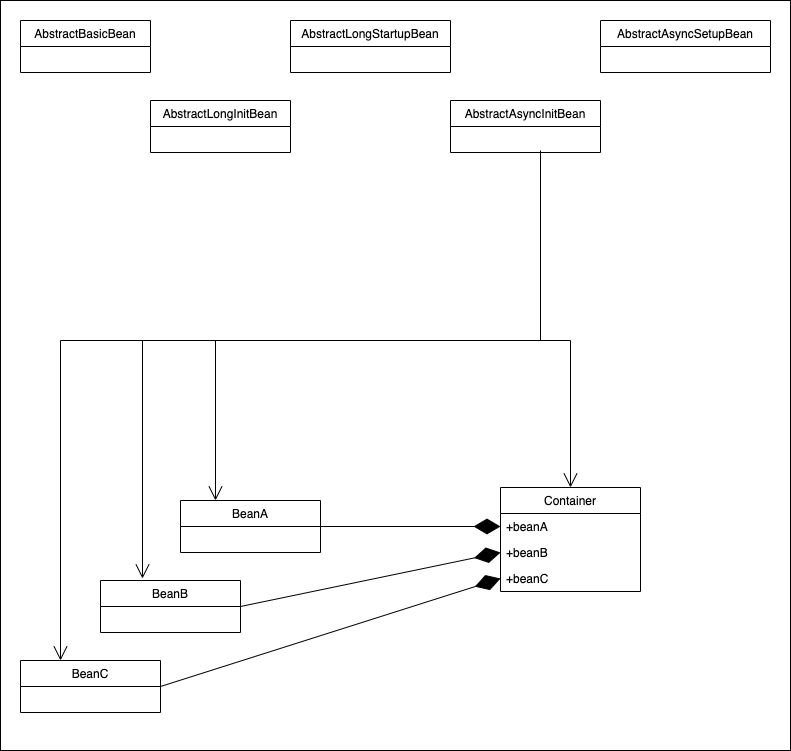

The diagram above was exported from draw.io. Its source (the exported page's mxGraphModel, read from the mxfile embedded in the PNG):
<mxGraphModel dx="1145" dy="757" grid="1" gridSize="10" guides="1" tooltips="1" connect="1" arrows="1" fold="1" page="1" pageScale="1" pageWidth="827" pageHeight="1169" background="none" math="0" shadow="0">
  <root>
    <mxCell id="0" />
    <mxCell id="1" parent="0" />
    <mxCell id="23" value="" style="rounded=0;whiteSpace=wrap;html=1;" vertex="1" parent="1">
      <mxGeometry x="20" y="20" width="790" height="750" as="geometry" />
    </mxCell>
    <mxCell id="2" value="Container" style="swimlane;fontStyle=0;childLayout=stackLayout;horizontal=1;startSize=26;horizontalStack=0;resizeParent=1;resizeParentMax=0;resizeLast=0;collapsible=1;marginBottom=0;" vertex="1" parent="1">
      <mxGeometry x="520" y="507" width="140" height="104" as="geometry" />
    </mxCell>
    <mxCell id="3" value="+beanA" style="text;strokeColor=none;fillColor=none;align=left;verticalAlign=top;spacingLeft=4;spacingRight=4;overflow=hidden;rotatable=0;points=[[0,0.5],[1,0.5]];portConstraint=eastwest;" vertex="1" parent="2">
      <mxGeometry y="26" width="140" height="26" as="geometry" />
    </mxCell>
    <mxCell id="4" value="+beanB" style="text;strokeColor=none;fillColor=none;align=left;verticalAlign=top;spacingLeft=4;spacingRight=4;overflow=hidden;rotatable=0;points=[[0,0.5],[1,0.5]];portConstraint=eastwest;" vertex="1" parent="2">
      <mxGeometry y="52" width="140" height="26" as="geometry" />
    </mxCell>
    <mxCell id="5" value="+beanC" style="text;strokeColor=none;fillColor=none;align=left;verticalAlign=top;spacingLeft=4;spacingRight=4;overflow=hidden;rotatable=0;points=[[0,0.5],[1,0.5]];portConstraint=eastwest;" vertex="1" parent="2">
      <mxGeometry y="78" width="140" height="26" as="geometry" />
    </mxCell>
    <mxCell id="6" value="BeanA" style="swimlane;fontStyle=0;childLayout=stackLayout;horizontal=1;startSize=26;horizontalStack=0;resizeParent=1;resizeParentMax=0;resizeLast=0;collapsible=1;marginBottom=0;" vertex="1" parent="1">
      <mxGeometry x="200" y="520" width="140" height="52" as="geometry" />
    </mxCell>
    <mxCell id="7" value="BeanB" style="swimlane;fontStyle=0;childLayout=stackLayout;horizontal=1;startSize=26;horizontalStack=0;resizeParent=1;resizeParentMax=0;resizeLast=0;collapsible=1;marginBottom=0;" vertex="1" parent="1">
      <mxGeometry x="120" y="600" width="140" height="52" as="geometry" />
    </mxCell>
    <mxCell id="8" value="BeanC" style="swimlane;fontStyle=0;childLayout=stackLayout;horizontal=1;startSize=26;horizontalStack=0;resizeParent=1;resizeParentMax=0;resizeLast=0;collapsible=1;marginBottom=0;" vertex="1" parent="1">
      <mxGeometry x="40" y="680" width="140" height="52" as="geometry" />
    </mxCell>
    <mxCell id="9" value="" style="endArrow=open;endFill=1;endSize=12;html=1;labelBackgroundColor=#ffffff;" edge="1" parent="8">
      <mxGeometry width="160" relative="1" as="geometry">
        <mxPoint x="40" y="-320" as="sourcePoint" />
        <mxPoint x="40" as="targetPoint" />
      </mxGeometry>
    </mxCell>
    <mxCell id="10" value="AbstractBasicBean" style="swimlane;fontStyle=0;childLayout=stackLayout;horizontal=1;startSize=26;horizontalStack=0;resizeParent=1;resizeParentMax=0;resizeLast=0;collapsible=1;marginBottom=0;" vertex="1" parent="1">
      <mxGeometry x="40" y="40" width="130" height="52" as="geometry" />
    </mxCell>
    <mxCell id="11" value="AbstractLongInitBean" style="swimlane;fontStyle=0;childLayout=stackLayout;horizontal=1;startSize=26;horizontalStack=0;resizeParent=1;resizeParentMax=0;resizeLast=0;collapsible=1;marginBottom=0;" vertex="1" parent="1">
      <mxGeometry x="170" y="120" width="140" height="52" as="geometry" />
    </mxCell>
    <mxCell id="12" value="AbstractLongStartupBean" style="swimlane;fontStyle=0;childLayout=stackLayout;horizontal=1;startSize=26;horizontalStack=0;resizeParent=1;resizeParentMax=0;resizeLast=0;collapsible=1;marginBottom=0;" vertex="1" parent="1">
      <mxGeometry x="310" y="40" width="160" height="52" as="geometry" />
    </mxCell>
    <mxCell id="13" value="AbstractAsyncInitBean" style="swimlane;fontStyle=0;childLayout=stackLayout;horizontal=1;startSize=26;horizontalStack=0;resizeParent=1;resizeParentMax=0;resizeLast=0;collapsible=1;marginBottom=0;" vertex="1" parent="1">
      <mxGeometry x="470" y="120" width="150" height="52" as="geometry" />
    </mxCell>
    <mxCell id="14" value="AbstractAsyncSetupBean" style="swimlane;fontStyle=0;childLayout=stackLayout;horizontal=1;startSize=26;horizontalStack=0;resizeParent=1;resizeParentMax=0;resizeLast=0;collapsible=1;marginBottom=0;" vertex="1" parent="1">
      <mxGeometry x="620" y="40" width="170" height="52" as="geometry" />
    </mxCell>
    <mxCell id="15" value="" style="endArrow=diamondThin;endFill=1;endSize=24;html=1;labelBackgroundColor=#ffffff;entryX=0;entryY=0.5;entryDx=0;entryDy=0;exitX=1;exitY=0.5;exitDx=0;exitDy=0;" edge="1" parent="1" source="6" target="3">
      <mxGeometry width="160" relative="1" as="geometry">
        <mxPoint x="290" y="510" as="sourcePoint" />
        <mxPoint x="470" y="510" as="targetPoint" />
        <Array as="points" />
      </mxGeometry>
    </mxCell>
    <mxCell id="16" value="" style="endArrow=diamondThin;endFill=1;endSize=24;html=1;labelBackgroundColor=#ffffff;entryX=0;entryY=0.5;entryDx=0;entryDy=0;exitX=1;exitY=0.5;exitDx=0;exitDy=0;" edge="1" parent="1" source="7" target="4">
      <mxGeometry width="160" relative="1" as="geometry">
        <mxPoint x="350" y="426" as="sourcePoint" />
        <mxPoint x="530" y="556" as="targetPoint" />
        <Array as="points" />
      </mxGeometry>
    </mxCell>
    <mxCell id="17" value="" style="endArrow=diamondThin;endFill=1;endSize=24;html=1;labelBackgroundColor=#ffffff;entryX=0;entryY=0.5;entryDx=0;entryDy=0;exitX=1;exitY=0.5;exitDx=0;exitDy=0;" edge="1" parent="1" source="8" target="5">
      <mxGeometry width="160" relative="1" as="geometry">
        <mxPoint x="270" y="506" as="sourcePoint" />
        <mxPoint x="530" y="582" as="targetPoint" />
        <Array as="points" />
      </mxGeometry>
    </mxCell>
    <mxCell id="18" value="" style="endArrow=open;endFill=1;endSize=12;html=1;labelBackgroundColor=#ffffff;entryX=0.3;entryY=-0.038;entryDx=0;entryDy=0;entryPerimeter=0;" edge="1" parent="1" target="7">
      <mxGeometry width="160" relative="1" as="geometry">
        <mxPoint x="162" y="360" as="sourcePoint" />
        <mxPoint x="90" y="569" as="targetPoint" />
      </mxGeometry>
    </mxCell>
    <mxCell id="19" value="" style="endArrow=open;endFill=1;endSize=12;html=1;labelBackgroundColor=#ffffff;entryX=0.25;entryY=0;entryDx=0;entryDy=0;" edge="1" parent="1" target="6">
      <mxGeometry width="160" relative="1" as="geometry">
        <mxPoint x="235" y="360" as="sourcePoint" />
        <mxPoint x="172" y="478.0239999999999" as="targetPoint" />
      </mxGeometry>
    </mxCell>
    <mxCell id="20" value="" style="endArrow=open;endFill=1;endSize=12;html=1;labelBackgroundColor=#ffffff;entryX=0.5;entryY=0;entryDx=0;entryDy=0;" edge="1" parent="1" target="2">
      <mxGeometry width="160" relative="1" as="geometry">
        <mxPoint x="590" y="360" as="sourcePoint" />
        <mxPoint x="245" y="400" as="targetPoint" />
      </mxGeometry>
    </mxCell>
    <mxCell id="21" value="" style="endArrow=none;html=1;edgeStyle=orthogonalEdgeStyle;labelBackgroundColor=#ffffff;" edge="1" parent="1">
      <mxGeometry relative="1" as="geometry">
        <mxPoint x="80" y="360" as="sourcePoint" />
        <mxPoint x="590" y="360" as="targetPoint" />
      </mxGeometry>
    </mxCell>
    <mxCell id="22" value="" style="endArrow=none;html=1;edgeStyle=orthogonalEdgeStyle;labelBackgroundColor=#ffffff;" edge="1" parent="1">
      <mxGeometry relative="1" as="geometry">
        <mxPoint x="560" y="170" as="sourcePoint" />
        <mxPoint x="560" y="360" as="targetPoint" />
        <Array as="points">
          <mxPoint x="560" y="360" />
        </Array>
      </mxGeometry>
    </mxCell>
  </root>
</mxGraphModel>